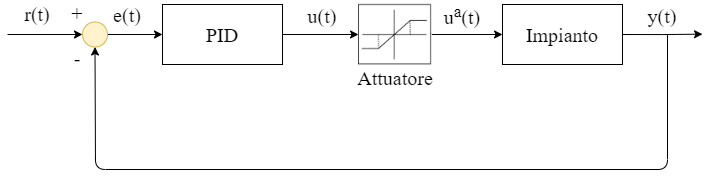

The diagram above was exported from draw.io. Its source (the exported page's mxGraphModel, read from the mxfile embedded in the PNG):
<mxGraphModel dx="1021" dy="553" grid="1" gridSize="5" guides="1" tooltips="1" connect="1" arrows="1" fold="1" page="1" pageScale="1" pageWidth="3300" pageHeight="4681" math="0" shadow="0">
  <root>
    <mxCell id="0" />
    <mxCell id="1" parent="0" />
    <mxCell id="2" style="edgeStyle=orthogonalEdgeStyle;rounded=0;orthogonalLoop=1;jettySize=auto;html=1;exitX=1;exitY=0.5;exitDx=0;exitDy=0;entryX=0;entryY=0.5;entryDx=0;entryDy=0;" edge="1" source="3" target="5" parent="1">
      <mxGeometry relative="1" as="geometry" />
    </mxCell>
    <mxCell id="3" value="&lt;p&gt;&lt;font style=&quot;font-size: 20px&quot;&gt;PID&lt;/font&gt;&lt;/p&gt;" style="rounded=0;whiteSpace=wrap;html=1;fontFamily=cmsy10;" vertex="1" parent="1">
      <mxGeometry x="360" y="160" width="120" height="60" as="geometry" />
    </mxCell>
    <mxCell id="4" style="edgeStyle=orthogonalEdgeStyle;rounded=0;orthogonalLoop=1;jettySize=auto;html=1;exitX=1;exitY=0.5;exitDx=0;exitDy=0;entryX=0;entryY=0.5;entryDx=0;entryDy=0;" edge="1" source="5" target="7" parent="1">
      <mxGeometry relative="1" as="geometry">
        <mxPoint x="700" y="189.79310344827593" as="targetPoint" />
      </mxGeometry>
    </mxCell>
    <mxCell id="5" value="" style="shape=image;verticalLabelPosition=bottom;labelBackgroundColor=#ffffff;verticalAlign=top;aspect=fixed;imageAspect=0;image=data:image/png,(base64 omitted: 5768 chars);imageBackground=#ffffff;" vertex="1" parent="1">
      <mxGeometry x="556" y="159" width="73.44" height="62" as="geometry" />
    </mxCell>
    <mxCell id="6" style="edgeStyle=orthogonalEdgeStyle;rounded=0;orthogonalLoop=1;jettySize=auto;html=1;exitX=1;exitY=0.5;exitDx=0;exitDy=0;" edge="1" source="7" parent="1">
      <mxGeometry relative="1" as="geometry">
        <mxPoint x="900" y="189.66666666666686" as="targetPoint" />
        <Array as="points">
          <mxPoint x="860" y="190" />
        </Array>
      </mxGeometry>
    </mxCell>
    <mxCell id="7" value="&lt;p&gt;&lt;font style=&quot;font-size: 20px&quot;&gt;Impianto&lt;/font&gt;&lt;/p&gt;" style="rounded=0;whiteSpace=wrap;html=1;fontFamily=cmsy10;" vertex="1" parent="1">
      <mxGeometry x="700" y="160" width="120" height="60" as="geometry" />
    </mxCell>
    <mxCell id="8" style="edgeStyle=orthogonalEdgeStyle;rounded=0;orthogonalLoop=1;jettySize=auto;html=1;exitX=1;exitY=0.5;exitDx=0;exitDy=0;" edge="1" source="9" target="3" parent="1">
      <mxGeometry relative="1" as="geometry" />
    </mxCell>
    <mxCell id="9" value="" style="ellipse;whiteSpace=wrap;html=1;aspect=fixed;fillColor=#fff2cc;strokeColor=#d6b656;" vertex="1" parent="1">
      <mxGeometry x="280" y="177.5" width="25" height="25" as="geometry" />
    </mxCell>
    <mxCell id="10" value="" style="endArrow=classic;html=1;entryX=0.5;entryY=1;entryDx=0;entryDy=0;" edge="1" target="9" parent="1">
      <mxGeometry width="50" height="50" relative="1" as="geometry">
        <mxPoint x="865" y="190" as="sourcePoint" />
        <mxPoint x="380" y="295" as="targetPoint" />
        <Array as="points">
          <mxPoint x="865" y="325" />
          <mxPoint x="293" y="325" />
        </Array>
      </mxGeometry>
    </mxCell>
    <mxCell id="11" value="" style="endArrow=classic;html=1;entryX=0;entryY=0.5;entryDx=0;entryDy=0;" edge="1" target="9" parent="1">
      <mxGeometry width="50" height="50" relative="1" as="geometry">
        <mxPoint x="205" y="190" as="sourcePoint" />
        <mxPoint x="250" y="180" as="targetPoint" />
      </mxGeometry>
    </mxCell>
    <mxCell id="12" value="&lt;font style=&quot;font-size: 20px;&quot;&gt;r(t)&lt;/font&gt;" style="text;html=1;strokeColor=none;fillColor=none;align=center;verticalAlign=middle;whiteSpace=wrap;rounded=0;fontFamily=cmsy10;fontSize=20;" vertex="1" parent="1">
      <mxGeometry x="215" y="159" width="40" height="20" as="geometry" />
    </mxCell>
    <mxCell id="13" value="&lt;font style=&quot;font-size: 20px&quot;&gt;e(t)&lt;/font&gt;" style="text;html=1;strokeColor=none;fillColor=none;align=center;verticalAlign=middle;whiteSpace=wrap;rounded=0;fontFamily=cmsy10;" vertex="1" parent="1">
      <mxGeometry x="305" y="160" width="40" height="20" as="geometry" />
    </mxCell>
    <mxCell id="14" value="&lt;font style=&quot;font-size: 20px&quot;&gt;u(t)&lt;/font&gt;" style="text;html=1;strokeColor=none;fillColor=none;align=center;verticalAlign=middle;whiteSpace=wrap;rounded=0;fontFamily=cmsy10;" vertex="1" parent="1">
      <mxGeometry x="500" y="161" width="40" height="20" as="geometry" />
    </mxCell>
    <mxCell id="15" value="&lt;font style=&quot;font-size: 20px&quot;&gt;u&lt;sup&gt;a&lt;/sup&gt;(t)&lt;/font&gt;" style="text;html=1;strokeColor=none;fillColor=none;align=center;verticalAlign=middle;whiteSpace=wrap;rounded=0;fontFamily=cmsy10;" vertex="1" parent="1">
      <mxGeometry x="640" y="161" width="40" height="20" as="geometry" />
    </mxCell>
    <mxCell id="16" value="&lt;font style=&quot;font-size: 20px&quot;&gt;y(t)&lt;/font&gt;" style="text;html=1;strokeColor=none;fillColor=none;align=center;verticalAlign=middle;whiteSpace=wrap;rounded=0;fontFamily=cmsy10;" vertex="1" parent="1">
      <mxGeometry x="840" y="161" width="40" height="20" as="geometry" />
    </mxCell>
    <mxCell id="17" value="&lt;font style=&quot;font-size: 20px&quot;&gt;+&lt;/font&gt;" style="text;html=1;strokeColor=none;fillColor=none;align=center;verticalAlign=middle;whiteSpace=wrap;rounded=0;fontFamily=cmsy10;fontSize=20;" vertex="1" parent="1">
      <mxGeometry x="255" y="157.5" width="40" height="20" as="geometry" />
    </mxCell>
    <mxCell id="18" value="&lt;font style=&quot;font-size: 20px&quot;&gt;-&lt;/font&gt;" style="text;html=1;strokeColor=none;fillColor=none;align=center;verticalAlign=middle;whiteSpace=wrap;rounded=0;fontFamily=cmsy10;fontSize=20;" vertex="1" parent="1">
      <mxGeometry x="255" y="202.5" width="40" height="20" as="geometry" />
    </mxCell>
    <mxCell id="19" value="Attuatore" style="text;html=1;strokeColor=none;fillColor=none;align=center;verticalAlign=middle;whiteSpace=wrap;rounded=0;fontFamily=cmsy10;fontSize=20;" vertex="1" parent="1">
      <mxGeometry x="572.72" y="222.5" width="40" height="20" as="geometry" />
    </mxCell>
  </root>
</mxGraphModel>